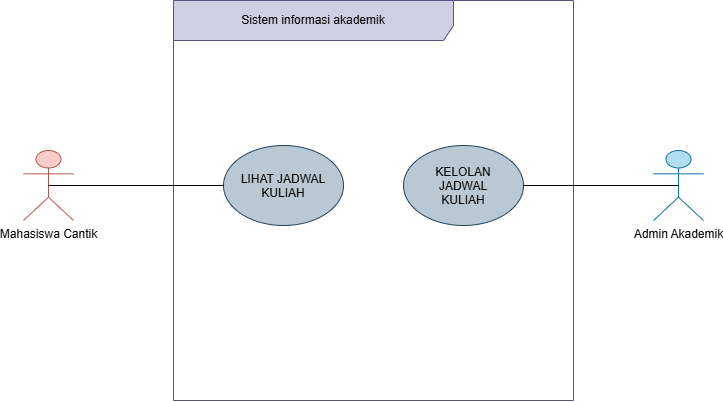

The diagram above was exported from draw.io. Its source (the exported page's mxGraphModel, read from the mxfile embedded in the PNG):
<mxGraphModel dx="934" dy="661" grid="1" gridSize="10" guides="1" tooltips="1" connect="1" arrows="1" fold="1" page="1" pageScale="1" pageWidth="850" pageHeight="1100" math="0" shadow="0">
  <root>
    <mxCell id="0" />
    <mxCell id="1" parent="0" />
    <mxCell id="qn-8006kf_hNs6YplcK2-3" parent="1" style="shape=umlFrame;whiteSpace=wrap;html=1;pointerEvents=0;recursiveResize=0;container=1;collapsible=0;width=280;height=40;fillColor=#d0cee2;strokeColor=#56517e;" value="Sistem informasi akademik" vertex="1">
      <mxGeometry height="400" width="400" x="240" y="170" as="geometry" />
    </mxCell>
    <mxCell id="qn-8006kf_hNs6YplcK2-12" parent="qn-8006kf_hNs6YplcK2-3" style="ellipse;whiteSpace=wrap;html=1;shapeInside=1;fillColor=#bac8d3;strokeColor=#23445d;" value="&lt;div&gt;KELOLAN JADWAL&lt;/div&gt;&lt;div&gt;KULIAH&lt;/div&gt;&lt;div&gt;&lt;br&gt;&lt;/div&gt;" vertex="1">
      <mxGeometry height="80" width="120" x="230" y="145" as="geometry" />
    </mxCell>
    <mxCell id="qn-8006kf_hNs6YplcK2-20" parent="qn-8006kf_hNs6YplcK2-3" style="ellipse;whiteSpace=wrap;html=1;shapeInside=1;fillColor=#bac8d3;strokeColor=#23445d;" value="LIHAT JADWAL KULIAH" vertex="1">
      <mxGeometry height="80" width="120" x="50" y="145" as="geometry" />
    </mxCell>
    <mxCell id="qn-8006kf_hNs6YplcK2-7" parent="1" style="shape=umlActor;verticalLabelPosition=bottom;verticalAlign=top;html=1;fillColor=#f8cecc;strokeColor=#b85450;" value="Mahasiswa Cantik" vertex="1">
      <mxGeometry height="70" width="50" x="90" y="320" as="geometry" />
    </mxCell>
    <mxCell id="qn-8006kf_hNs6YplcK2-19" parent="1" style="shape=umlActor;verticalLabelPosition=bottom;verticalAlign=top;html=1;fillColor=#b1ddf0;strokeColor=#10739e;" value="Admin Akademik" vertex="1">
      <mxGeometry height="70" width="50" x="720" y="320" as="geometry" />
    </mxCell>
    <mxCell id="qn-8006kf_hNs6YplcK2-21" edge="1" parent="1" source="qn-8006kf_hNs6YplcK2-20" style="rounded=0;orthogonalLoop=1;jettySize=auto;html=1;entryX=0.5;entryY=0.5;entryDx=0;entryDy=0;entryPerimeter=0;endArrow=none;endFill=0;" target="qn-8006kf_hNs6YplcK2-7">
      <mxGeometry relative="1" as="geometry" />
    </mxCell>
    <mxCell id="qn-8006kf_hNs6YplcK2-22" edge="1" parent="1" source="qn-8006kf_hNs6YplcK2-12" style="rounded=0;orthogonalLoop=1;jettySize=auto;html=1;endArrow=none;endFill=0;entryX=0.5;entryY=0.5;entryDx=0;entryDy=0;entryPerimeter=0;" target="qn-8006kf_hNs6YplcK2-19">
      <mxGeometry relative="1" as="geometry" />
    </mxCell>
  </root>
</mxGraphModel>